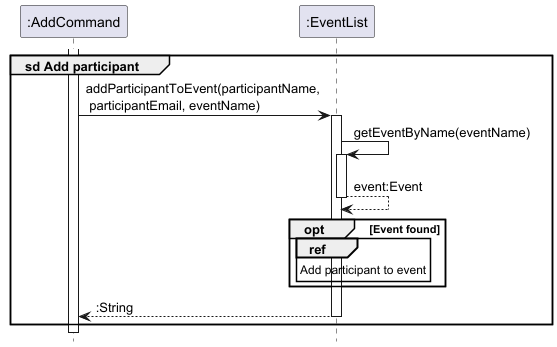

The diagram above was rendered by PlantUML. Its source (embedded in the PNG):
@startuml
!include style.puml
hide footbox

participant ":AddCommand" as command  
participant ":EventList" as eventList  

group sd Add participant
    activate command  
    command -> eventList : addParticipantToEvent(participantName,\n participantEmail, eventName)
    activate eventList  

    eventList -> eventList : getEventByName(eventName)
    activate eventList  

    return event:Event

    opt Event found
        ref over eventList : Add participant to event
    end

    return :String
end
@enduml